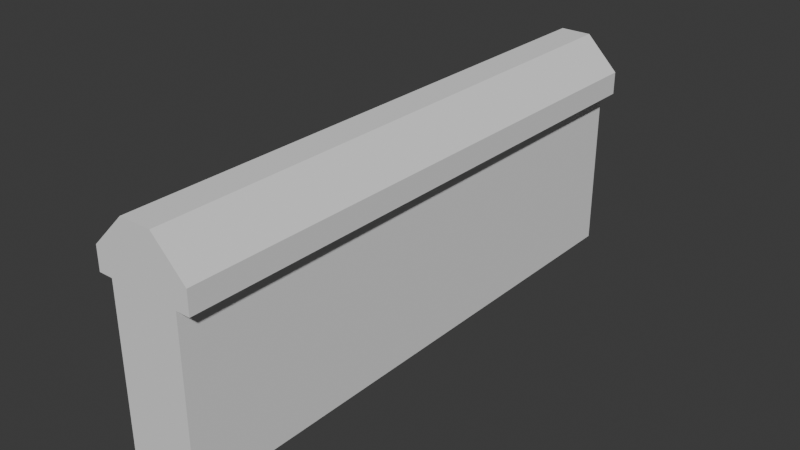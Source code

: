 # Source: FI-065_Communal_Hallway_Window_Wall.blend  (saved by Blender 4.2.66; exported with 4.5.12 LTS)
import bpy
from mathutils import Matrix  # noqa: F401  (used for matrix-valued properties, if any)

bpy.ops.wm.read_factory_settings(use_empty=True)
scene = bpy.context.scene
scene.name = 'Scene'

# ---- collections
col_collection = bpy.data.collections.new('Collection'); scene.collection.children.link(col_collection)
col_export = bpy.data.collections.new('Export'); scene.collection.children.link(col_export)

# ---- world
world_world = bpy.data.worlds.new('World'); scene.world = world_world
world_world.use_nodes = True; world_world.node_tree.nodes.clear()
_N = world_world.node_tree.nodes; _L = world_world.node_tree.links
n0 = _N.new('ShaderNodeOutputWorld'); n0.name = 'World Output'; n0.location = (300, 300)
n1 = _N.new('ShaderNodeBackground'); n1.name = 'Background'; n1.location = (10, 300)
n1.inputs[0].default_value = (0.05088, 0.05088, 0.05088, 1.0)
_L.new(n1.outputs[0], n0.inputs[0])
n0.is_active_output = True
world_world.color = (0.05088, 0.05088, 0.05088)
world_world.sun_shadow_jitter_overblur = 0.0

# ---- meshes
me_cube_002 = bpy.data.meshes.new('Cube.002')
me_cube_002.from_pydata([(0.0, -1.0, 0.6), (0.0, 1.0, 0.6), (0.25, 1.0, 0.6), (0.25, -1.0, 0.6), (0.3, 1.0, 0.6), (0.3, -1.0, 0.6), (-0.05, -1.0, 0.6), (-0.05, 1.0, 0.6), (0.1812, 1.0, 0.8), (0.3, 1.0, 0.6812), (0.3, -1.0, 0.6812), (0.1812, -1.0, 0.8), (0.06876, -1.0, 0.8), (-0.05, -1.0, 0.6812), (-0.05, 1.0, 0.6812), (0.06876, 1.0, 0.8), (0.0, 1.0, 0.0), (0.25, 1.0, 0.0), (0.25, -1.0, 0.0), (0.0, -1.0, 0.0)], [], [(8, 15, 12, 11), (6, 13, 14, 7), (10, 11, 12, 13, 6, 0, 3, 5), (18, 3, 0, 19), (17, 2, 3, 18), (16, 1, 2, 17), (19, 0, 1, 16), (1, 7, 14, 15, 8, 9, 4, 2), (3, 2, 4, 5), (1, 0, 6, 7), (8, 11, 10, 9), (12, 15, 14, 13), (4, 9, 10, 5), (19, 16, 17, 18)])
_uv = me_cube_002.uv_layers.new(name='UVMap')
_uv.uv.foreach_set('vector', [0.7098, 0.5, 0.7902, 0.5, 0.7902, 0.75, 0.7098, 0.75, 0.6, 0.0, 0.6102, 0.0, 0.6102, 0.25, 0.6, 0.25, 0.6102, 0.75, 0.625, 0.8348, 0.625, 0.9152, 0.6102, 1.0, 0.6, 1.0, 0.6, 1.0, 0.6, 0.75, 0.6, 0.75, 0.4875, 0.75, 0.6, 0.75, 0.6, 1.0, 0.4875, 1.0, 0.4875, 0.5, 0.6, 0.5, 0.6, 0.75, 0.4875, 0.75, 0.4875, 0.25, 0.6, 0.25, 0.6, 0.5, 0.4875, 0.5, 0.4875, 0.0, 0.6, 0.0, 0.6, 0.25, 0.4875, 0.25, 0.6, 0.25, 0.6, 0.25, 0.6102, 0.25, 0.625, 0.3348, 0.625, 0.4152, 0.6102, 0.5, 0.6, 0.5, 0.6, 0.5, 0.6, 0.75, 0.6, 0.5, 0.6, 0.5, 0.6, 0.75, 0.6, 0.25, 0.6, 0.0, 0.6, 0.0, 0.6, 0.25, 0.7098, 0.5, 0.7098, 0.75, 0.6102, 0.75, 0.6102, 0.5, 0.625, 0.0, 0.625, 0.25, 0.6102, 0.25, 0.6102, 0.0, 0.6, 0.5, 0.6102, 0.5, 0.6102, 0.75, 0.6, 0.75, 0.4875, 1.0, 0.4875, 0.25, 0.4875, 0.5, 0.4875, 0.75])
me_cube_002.update()

# ---- objects
ob_fi_065_communal_hallway_window_wall = bpy.data.objects.new('FI-065 Communal Hallway Window Wall', me_cube_002)

# ---- transforms, parenting, visibility, modifiers, constraints
ob_fi_065_communal_hallway_window_wall.location = (0.0, 0.0, 0.0)

# ---- collection membership
col_export.objects.link(ob_fi_065_communal_hallway_window_wall)

# ---- scene / render settings (as saved in the file)
scene.frame_start = 1; scene.frame_end = 250; scene.frame_set(1)
scene.render.engine = 'BLENDER_EEVEE_NEXT'
bpy.context.view_layer.update()

# ---- added for rendering (the .blend has no active camera and no usable light): camera, sun
cam_auto = bpy.data.cameras.new('AutoCamera')
cam_auto.lens = 50.0
cam_auto.sensor_width = 36.0
cam_auto.clip_end = 1000.0
ob_auto_camera = bpy.data.objects.new('AutoCamera', cam_auto)
scene.collection.objects.link(ob_auto_camera)
ob_auto_camera.location = (2.14413, -2.42296, 2.01531)
ob_auto_camera.rotation_euler = (1.09748, -7.21219e-08, 0.694738)
scene.camera = ob_auto_camera
light_auto_sun = bpy.data.lights.new('AutoSun', 'SUN')
light_auto_sun.energy = 3.0
light_auto_sun.angle = 0.0523599
ob_auto_sun = bpy.data.objects.new('AutoSun', light_auto_sun)
scene.collection.objects.link(ob_auto_sun)
ob_auto_sun.rotation_euler = (0.872665, 0.174533, 0.523599)
bpy.context.view_layer.update()
